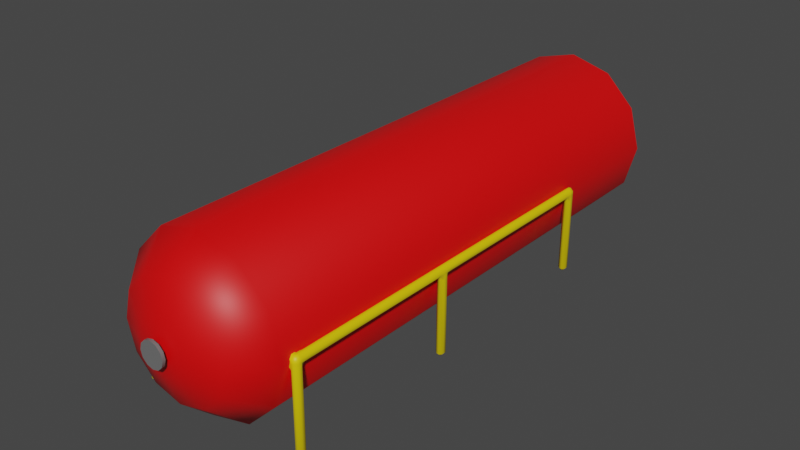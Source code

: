 # Source: HorizontalBarrel.blend  (saved by Blender 3.2.14; exported with 4.5.12 LTS)
import bpy
from mathutils import Matrix  # noqa: F401  (used for matrix-valued properties, if any)

bpy.ops.wm.read_factory_settings(use_empty=True)
scene = bpy.context.scene
scene.name = 'Scene'

# ---- collections
col_collection = bpy.data.collections.new('Collection'); scene.collection.children.link(col_collection)

# ---- materials (node trees are filled in below, after node groups)
mat_connectormaterial = bpy.data.materials.new('ConnectorMaterial')
mat_connectormaterial.use_transparent_shadow = False
mat_barrelmaterial = bpy.data.materials.new('BarrelMaterial')
mat_barrelmaterial.use_transparent_shadow = False
mat_supportmaterial = bpy.data.materials.new('SupportMaterial')
mat_supportmaterial.use_transparent_shadow = False

# ---- node groups
ng_auto_smooth = bpy.data.node_groups.new('Auto Smooth', 'GeometryNodeTree')
_s = ng_auto_smooth.interface.new_socket(name='Geometry', in_out='OUTPUT', socket_type='NodeSocketGeometry')
_s = ng_auto_smooth.interface.new_socket(name='Geometry', in_out='INPUT', socket_type='NodeSocketGeometry')
_s = ng_auto_smooth.interface.new_socket(name='Angle', in_out='INPUT', socket_type='NodeSocketFloat')
_s.subtype = 'ANGLE'
_s.min_value = 0.0
_s.max_value = 3.142
ng_auto_smooth.is_modifier = True
_N = ng_auto_smooth.nodes; _L = ng_auto_smooth.links
n0 = _N.new('NodeGroupOutput'); n0.name = 'Group Output'; n0.location = (480, -100)
n1 = _N.new('NodeGroupInput'); n1.name = 'Group Input'; n1.location = (-420, -300)
n2 = _N.new('NodeGroupInput'); n2.name = 'Group Input.001'; n2.location = (-60, -100)
n3 = _N.new('GeometryNodeSetShadeSmooth'); n3.name = 'Set Shade Smooth'; n3.location = (120, -100)
n3.domain = 'EDGE'
n4 = _N.new('GeometryNodeSetShadeSmooth'); n4.name = 'Set Shade Smooth.001'; n4.location = (300, -100)
n5 = _N.new('GeometryNodeInputMeshEdgeAngle'); n5.name = 'Edge Angle'; n5.location = (-420, -220)
n6 = _N.new('GeometryNodeInputEdgeSmooth'); n6.name = 'Is Edge Smooth'; n6.location = (-60, -160)
n7 = _N.new('GeometryNodeInputShadeSmooth'); n7.name = 'Is Face Smooth'; n7.location = (-240, -340)
n8 = _N.new('FunctionNodeBooleanMath'); n8.name = 'Boolean Math'; n8.location = (-60, -220)
n9 = _N.new('FunctionNodeCompare'); n9.name = 'Compare'; n9.location = (-240, -180)
n9.operation = 'LESS_EQUAL'
_L.new(n5.outputs[0], n9.inputs[0])
_L.new(n4.outputs[0], n0.inputs[0])
_L.new(n1.outputs[1], n9.inputs[1])
_L.new(n9.outputs[0], n8.inputs[0])
_L.new(n7.outputs[0], n8.inputs[1])
_L.new(n2.outputs[0], n3.inputs[0])
_L.new(n6.outputs[0], n3.inputs[1])
_L.new(n3.outputs[0], n4.inputs[0])
_L.new(n8.outputs[0], n3.inputs[2])
n0.is_active_output = True

# ---- material node trees
mat_connectormaterial.use_nodes = True; mat_connectormaterial.node_tree.nodes.clear()
_N = mat_connectormaterial.node_tree.nodes; _L = mat_connectormaterial.node_tree.links
n0 = _N.new('ShaderNodeBsdfPrincipled'); n0.name = 'Principled BSDF'; n0.location = (10, 300)
n0.distribution = 'GGX'
n0.subsurface_method = 'RANDOM_WALK_SKIN'
n0.inputs[0].default_value = (0.1574, 0.1574, 0.1574, 1.0)
n0.inputs[3].default_value = 1.45
n0.inputs[27].default_value = (0.0, 0.0, 0.0, 1.0)
n0.inputs[28].default_value = 1.0
n1 = _N.new('ShaderNodeOutputMaterial'); n1.name = 'Material Output'; n1.location = (300, 300)
_L.new(n0.outputs[0], n1.inputs[0])
n1.is_active_output = True
mat_barrelmaterial.use_nodes = True; mat_barrelmaterial.node_tree.nodes.clear()
_N = mat_barrelmaterial.node_tree.nodes; _L = mat_barrelmaterial.node_tree.links
n0 = _N.new('ShaderNodeBsdfPrincipled'); n0.name = 'Principled BSDF'; n0.location = (10, 300)
n0.distribution = 'GGX'
n0.subsurface_method = 'RANDOM_WALK_SKIN'
n0.inputs[0].default_value = (0.8, 0.0, 0.0006699, 1.0)
n0.inputs[3].default_value = 1.45
n0.inputs[27].default_value = (0.0, 0.0, 0.0, 1.0)
n0.inputs[28].default_value = 1.0
n1 = _N.new('ShaderNodeOutputMaterial'); n1.name = 'Material Output'; n1.location = (300, 300)
_L.new(n0.outputs[0], n1.inputs[0])
n1.is_active_output = True
mat_supportmaterial.use_nodes = True; mat_supportmaterial.node_tree.nodes.clear()
_N = mat_supportmaterial.node_tree.nodes; _L = mat_supportmaterial.node_tree.links
n0 = _N.new('ShaderNodeBsdfPrincipled'); n0.name = 'Principled BSDF'; n0.location = (10, 300)
n0.distribution = 'GGX'
n0.subsurface_method = 'RANDOM_WALK_SKIN'
n0.inputs[0].default_value = (0.8, 0.6158, 0.0, 1.0)
n0.inputs[3].default_value = 1.45
n0.inputs[27].default_value = (0.0, 0.0, 0.0, 1.0)
n0.inputs[28].default_value = 1.0
n1 = _N.new('ShaderNodeOutputMaterial'); n1.name = 'Material Output'; n1.location = (300, 300)
_L.new(n0.outputs[0], n1.inputs[0])
n1.is_active_output = True

# ---- world
world_world = bpy.data.worlds.new('World'); scene.world = world_world
world_world.use_nodes = True; world_world.node_tree.nodes.clear()
_N = world_world.node_tree.nodes; _L = world_world.node_tree.links
n0 = _N.new('ShaderNodeOutputWorld'); n0.name = 'World Output'; n0.location = (300, 300)
n1 = _N.new('ShaderNodeBackground'); n1.name = 'Background'; n1.location = (10, 300)
n1.inputs[0].default_value = (0.05088, 0.05088, 0.05088, 1.0)
_L.new(n1.outputs[0], n0.inputs[0])
n0.is_active_output = True
world_world.color = (0.05088, 0.05088, 0.05088)
world_world.use_sun_shadow = False
world_world.sun_shadow_jitter_overblur = 0.0

# ---- meshes
me_cylinder_001 = bpy.data.meshes.new('Cylinder.001')
me_cylinder_001.from_pydata([(0.0, 1.0, -1.0), (-3.674e-09, 0.07641, 1.236), (0.5, 0.866, -1.0), (0.0382, 0.06617, 1.236), (0.866, 0.5, -1.0), (0.06617, 0.0382, 1.236), (1.0, -4.371e-08, -1.0), (0.07641, 1.796e-09, 1.236), (0.866, -0.5, -1.0), (0.06617, -0.0382, 1.236), (0.5, -0.866, -1.0), (0.0382, -0.06617, 1.236), (-8.742e-08, -1.0, -1.0), (-4.141e-09, -0.07641, 1.236), (-0.5, -0.866, -1.0), (-0.0382, -0.06617, 1.236), (-0.866, -0.5, -1.0), (-0.06617, -0.0382, 1.236), (-1.0, 1.192e-08, -1.0), (-0.07641, -2.731e-11, 1.236), (-0.866, 0.5, -1.0), (-0.06617, 0.0382, 1.236), (-0.5, 0.866, -1.0), (-0.0382, 0.06617, 1.236), (0.5, 0.866, 1.0), (0.0, 1.0, 1.0), (0.866, 0.5, 1.0), (1.0, -4.371e-08, 1.0), (0.866, -0.5, 1.0), (0.5, -0.866, 1.0), (-8.742e-08, -1.0, 1.0), (-0.5, -0.866, 1.0), (-0.866, -0.5, 1.0), (-1.0, 1.192e-08, 1.0), (-0.866, 0.5, 1.0), (-0.5, 0.866, 1.0), (0.3307, 0.5729, 1.161), (5.222e-09, 0.6615, 1.161), (0.5729, 0.3307, 1.161), (0.6615, -6.452e-09, 1.161), (0.5729, -0.3307, 1.161), (0.3307, -0.5729, 1.161), (-7.176e-08, -0.6615, 1.161), (-0.3307, -0.5729, 1.161), (-0.5729, -0.3307, 1.161), (-0.6615, 2.83e-08, 1.161), (-0.5729, 0.3307, 1.161), (-0.3307, 0.5729, 1.161), (0.142, 0.246, 1.219), (-3.852e-09, 0.284, 1.219), (0.246, 0.142, 1.219), (0.284, 8.038e-09, 1.219), (0.246, -0.142, 1.219), (0.142, -0.246, 1.219), (-1.936e-08, -0.284, 1.219), (-0.142, -0.246, 1.219), (-0.246, -0.142, 1.219), (-0.284, 7.754e-09, 1.219), (-0.246, 0.142, 1.219), (-0.142, 0.246, 1.219), (0.0382, 0.06617, 1.253), (-8.432e-08, 0.07641, 1.253), (0.06617, 0.0382, 1.253), (0.07641, 1.796e-09, 1.253), (0.06617, -0.0382, 1.253), (0.0382, -0.06617, 1.253), (-8.479e-08, -0.07641, 1.253), (-0.0382, -0.06617, 1.253), (-0.06617, -0.0382, 1.253), (-0.07641, -2.731e-11, 1.253), (-0.06617, 0.0382, 1.253), (-0.0382, 0.06617, 1.253), (0.0382, 0.06617, 1.268), (-1.17e-07, 0.07641, 1.268), (0.06617, 0.0382, 1.268), (0.07641, 1.796e-09, 1.268), (0.06617, -0.0382, 1.268), (0.0382, -0.06617, 1.268), (-1.174e-07, -0.07641, 1.268), (-0.0382, -0.06617, 1.268), (-0.06617, -0.0382, 1.268), (-0.07641, -2.731e-11, 1.268), (-0.06617, 0.0382, 1.268), (-0.0382, 0.06617, 1.268), (0.07527, 0.1304, 1.253), (-7.076e-08, 0.1505, 1.253), (0.1304, 0.07527, 1.253), (0.1505, 8.826e-09, 1.253), (0.1304, -0.07527, 1.253), (0.07527, -0.1304, 1.253), (-7.168e-08, -0.1505, 1.253), (-0.07527, -0.1304, 1.253), (-0.1304, -0.07527, 1.253), (-0.1505, 5.233e-09, 1.253), (-0.1304, 0.07527, 1.253), (-0.07527, 0.1304, 1.253), (0.07527, 0.1304, 1.268), (-1.351e-07, 0.1505, 1.268), (0.1304, 0.07527, 1.268), (0.1505, 7.424e-09, 1.268), (0.1304, -0.07527, 1.268), (0.07527, -0.1304, 1.268), (-1.36e-07, -0.1505, 1.268), (-0.07527, -0.1304, 1.268), (-0.1304, -0.07527, 1.268), (-0.1505, 3.831e-09, 1.268), (-0.1304, 0.07527, 1.268), (-0.07527, 0.1304, 1.268), (0.0, 1.0, -1.648), (0.5, 0.866, -1.648), (0.866, 0.5, -1.648), (1.0, -4.371e-08, -1.648), (0.866, -0.5, -1.648), (0.5, -0.866, -1.648), (-8.742e-08, -1.0, -1.648), (-0.5, -0.866, -1.648), (-0.866, -0.5, -1.648), (-1.0, 1.192e-08, -1.648), (-0.866, 0.5, -1.648), (-0.5, 0.866, -1.648)], [], [(0, 25, 24, 2), (2, 24, 26, 4), (4, 26, 27, 6), (6, 27, 28, 8), (8, 28, 29, 10), (10, 29, 30, 12), (12, 30, 31, 14), (14, 31, 32, 16), (16, 32, 33, 18), (18, 33, 34, 20), (15, 13, 66, 67), (20, 34, 35, 22), (22, 35, 25, 0), (8, 10, 113, 112), (37, 36, 24, 25), (36, 38, 26, 24), (38, 39, 27, 26), (39, 40, 28, 27), (40, 41, 29, 28), (41, 42, 30, 29), (42, 43, 31, 30), (43, 44, 32, 31), (44, 45, 33, 32), (45, 46, 34, 33), (46, 47, 35, 34), (47, 37, 25, 35), (49, 48, 36, 37), (48, 50, 38, 36), (50, 51, 39, 38), (51, 52, 40, 39), (52, 53, 41, 40), (53, 54, 42, 41), (54, 55, 43, 42), (55, 56, 44, 43), (56, 57, 45, 44), (57, 58, 46, 45), (58, 59, 47, 46), (59, 49, 37, 47), (1, 3, 48, 49), (3, 5, 50, 48), (5, 7, 51, 50), (7, 9, 52, 51), (9, 11, 53, 52), (11, 13, 54, 53), (13, 15, 55, 54), (15, 17, 56, 55), (17, 19, 57, 56), (19, 21, 58, 57), (21, 23, 59, 58), (23, 1, 49, 59), (64, 63, 87, 88), (9, 7, 63, 64), (23, 21, 70, 71), (3, 1, 61, 60), (17, 15, 67, 68), (11, 9, 64, 65), (1, 23, 71, 61), (5, 3, 60, 62), (19, 17, 68, 69), (13, 11, 65, 66), (7, 5, 62, 63), (21, 19, 69, 70), (72, 73, 83, 82, 81, 80, 79, 78, 77, 76, 75, 74), (72, 74, 98, 96), (71, 70, 94, 95), (80, 81, 105, 104), (63, 62, 86, 87), (73, 72, 96, 97), (70, 69, 93, 94), (79, 80, 104, 103), (62, 60, 84, 86), (69, 68, 92, 93), (78, 79, 103, 102), (60, 61, 85, 84), (94, 93, 105, 106), (91, 90, 102, 103), (88, 87, 99, 100), (95, 94, 106, 107), (84, 85, 97, 96), (92, 91, 103, 104), (89, 88, 100, 101), (85, 95, 107, 97), (86, 84, 96, 98), (93, 92, 104, 105), (90, 89, 101, 102), (87, 86, 98, 99), (81, 82, 106, 105), (61, 71, 95, 85), (74, 75, 99, 98), (65, 64, 88, 89), (82, 83, 107, 106), (75, 76, 100, 99), (66, 65, 89, 90), (83, 73, 97, 107), (76, 77, 101, 100), (67, 66, 90, 91), (77, 78, 102, 101), (68, 67, 91, 92), (108, 109, 110, 111, 112, 113, 114, 115, 116, 117, 118, 119), (6, 8, 112, 111), (22, 0, 108, 119), (0, 2, 109, 108), (4, 6, 111, 110), (20, 22, 119, 118), (2, 4, 110, 109), (18, 20, 118, 117), (16, 18, 117, 116), (14, 16, 116, 115), (12, 14, 115, 114), (10, 12, 114, 113)])
me_cylinder_001.polygons.foreach_set('use_smooth', [True] * 110)
me_cylinder_001.polygons.foreach_set('material_index', [1, 1, 1, 1, 1, 1, 1, 1, 1, 1, 0, 1, 1, 1, 1, 1, 1, 1, 1, 1, 1, 1, 1, 1, 1, 1, 1, 1, 1, 1, 1, 1, 1, 1, 1, 1, 1, 1, 1, 1, 1, 1, 1, 1, 1, 1, 1, 1, 1, 1, 0, 0, 0, 0, 0, 0, 0, 0, 0, 0, 0, 0, 0, 0, 0, 0, 0, 0, 0, 0, 0, 0, 0, 0, 0, 0, 0, 0, 0, 0, 0, 0, 0, 0, 0, 0, 0, 0, 0, 0, 0, 0, 0, 0, 0, 0, 0, 0, 1, 1, 1, 1, 1, 1, 1, 1, 1, 1, 1, 1])
_uv = me_cylinder_001.uv_layers.new(name='UVMap')
_uv.uv.foreach_set('vector', [1.0, 0.5, 1.0, 1.0, 0.9167, 1.0, 0.9167, 0.5, 0.9167, 0.5, 0.9167, 1.0, 0.8333, 1.0, 0.8333, 0.5, 0.8333, 0.5, 0.8333, 1.0, 0.75, 1.0, 0.75, 0.5, 0.75, 0.5, 0.75, 1.0, 0.6667, 1.0, 0.6667, 0.5, 0.6667, 0.5, 0.6667, 1.0, 0.5833, 1.0, 0.5833, 0.5, 0.5833, 0.5, 0.5833, 1.0, 0.5, 1.0, 0.5, 0.5, 0.5, 0.5, 0.5, 1.0, 0.4167, 1.0, 0.4167, 0.5, 0.4167, 0.5, 0.4167, 1.0, 0.3333, 1.0, 0.3333, 0.5, 0.3333, 0.5, 0.3333, 1.0, 0.25, 1.0, 0.25, 0.5, 0.25, 0.5, 0.25, 1.0, 0.1667, 1.0, 0.1667, 0.5, 0.2068, 0.1752, 0.25, 0.1636, 0.25, 0.1636, 0.2068, 0.1752, 0.1667, 0.5, 0.1667, 1.0, 0.08333, 1.0, 0.08333, 0.5, 0.08333, 0.5, 0.08333, 1.0, 7.451e-08, 1.0, 7.451e-08, 0.5, 0.6667, 0.5, 0.5833, 0.5, 0.5833, 0.5, 0.6667, 0.5, 0.25, 0.4088, 0.3294, 0.3875, 0.37, 0.4578, 0.25, 0.49, 0.3294, 0.3875, 0.3875, 0.3294, 0.4578, 0.37, 0.37, 0.4578, 0.3875, 0.3294, 0.4088, 0.25, 0.49, 0.25, 0.4578, 0.37, 0.4088, 0.25, 0.3875, 0.1706, 0.4578, 0.13, 0.49, 0.25, 0.3875, 0.1706, 0.3294, 0.1125, 0.37, 0.04215, 0.4578, 0.13, 0.3294, 0.1125, 0.25, 0.09124, 0.25, 0.01, 0.37, 0.04215, 0.25, 0.09124, 0.1706, 0.1125, 0.13, 0.04215, 0.25, 0.01, 0.1706, 0.1125, 0.1125, 0.1706, 0.04215, 0.13, 0.13, 0.04215, 0.1125, 0.1706, 0.09124, 0.25, 0.01, 0.25, 0.04215, 0.13, 0.09124, 0.25, 0.1125, 0.3294, 0.04215, 0.37, 0.01, 0.25, 0.1125, 0.3294, 0.1706, 0.3875, 0.13, 0.4578, 0.04215, 0.37, 0.1706, 0.3875, 0.25, 0.4088, 0.25, 0.49, 0.13, 0.4578, 0.25, 0.348, 0.299, 0.3349, 0.3294, 0.3875, 0.25, 0.4088, 0.299, 0.3349, 0.3349, 0.299, 0.3875, 0.3294, 0.3294, 0.3875, 0.3349, 0.299, 0.348, 0.25, 0.4088, 0.25, 0.3875, 0.3294, 0.348, 0.25, 0.3349, 0.201, 0.3875, 0.1706, 0.4088, 0.25, 0.3349, 0.201, 0.299, 0.1651, 0.3294, 0.1125, 0.3875, 0.1706, 0.299, 0.1651, 0.25, 0.152, 0.25, 0.09124, 0.3294, 0.1125, 0.25, 0.152, 0.201, 0.1651, 0.1706, 0.1125, 0.25, 0.09124, 0.201, 0.1651, 0.1651, 0.201, 0.1125, 0.1706, 0.1706, 0.1125, 0.1651, 0.201, 0.152, 0.25, 0.09124, 0.25, 0.1125, 0.1706, 0.152, 0.25, 0.1651, 0.299, 0.1125, 0.3294, 0.09124, 0.25, 0.1651, 0.299, 0.201, 0.3349, 0.1706, 0.3875, 0.1125, 0.3294, 0.201, 0.3349, 0.25, 0.348, 0.25, 0.4088, 0.1706, 0.3875, 0.25, 0.3364, 0.2932, 0.3248, 0.299, 0.3349, 0.25, 0.348, 0.2932, 0.3248, 0.3248, 0.2932, 0.3349, 0.299, 0.299, 0.3349, 0.3248, 0.2932, 0.3364, 0.25, 0.348, 0.25, 0.3349, 0.299, 0.3364, 0.25, 0.3248, 0.2068, 0.3349, 0.201, 0.348, 0.25, 0.3248, 0.2068, 0.2932, 0.1752, 0.299, 0.1651, 0.3349, 0.201, 0.2932, 0.1752, 0.25, 0.1636, 0.25, 0.152, 0.299, 0.1651, 0.25, 0.1636, 0.2068, 0.1752, 0.201, 0.1651, 0.25, 0.152, 0.2068, 0.1752, 0.1752, 0.2068, 0.1651, 0.201, 0.201, 0.1651, 0.1752, 0.2068, 0.1636, 0.25, 0.152, 0.25, 0.1651, 0.201, 0.1636, 0.25, 0.1752, 0.2932, 0.1651, 0.299, 0.152, 0.25, 0.1752, 0.2932, 0.2068, 0.3248, 0.201, 0.3349, 0.1651, 0.299, 0.2068, 0.3248, 0.25, 0.3364, 0.25, 0.348, 0.201, 0.3349, 0.3248, 0.2068, 0.3364, 0.25, 0.3364, 0.25, 0.3248, 0.2068, 0.3248, 0.2068, 0.3364, 0.25, 0.3364, 0.25, 0.3248, 0.2068, 0.2068, 0.3248, 0.1752, 0.2932, 0.1752, 0.2932, 0.2068, 0.3248, 0.2932, 0.3248, 0.25, 0.3364, 0.25, 0.3364, 0.2932, 0.3248, 0.1752, 0.2068, 0.2068, 0.1752, 0.2068, 0.1752, 0.1752, 0.2068, 0.2932, 0.1752, 0.3248, 0.2068, 0.3248, 0.2068, 0.2932, 0.1752, 0.25, 0.3364, 0.2068, 0.3248, 0.2068, 0.3248, 0.25, 0.3364, 0.3248, 0.2932, 0.2932, 0.3248, 0.2932, 0.3248, 0.3248, 0.2932, 0.1636, 0.25, 0.1752, 0.2068, 0.1752, 0.2068, 0.1636, 0.25, 0.25, 0.1636, 0.2932, 0.1752, 0.2932, 0.1752, 0.25, 0.1636, 0.3364, 0.25, 0.3248, 0.2932, 0.3248, 0.2932, 0.3364, 0.25, 0.1752, 0.2932, 0.1636, 0.25, 0.1636, 0.25, 0.1752, 0.2932, 0.2932, 0.3248, 0.25, 0.3364, 0.2068, 0.3248, 0.1752, 0.2932, 0.1636, 0.25, 0.1752, 0.2068, 0.2068, 0.1752, 0.25, 0.1636, 0.2932, 0.1752, 0.3248, 0.2068, 0.3364, 0.25, 0.3248, 0.2932, 0.2932, 0.3248, 0.3248, 0.2932, 0.3248, 0.2932, 0.2932, 0.3248, 0.2068, 0.3248, 0.1752, 0.2932, 0.1752, 0.2932, 0.2068, 0.3248, 0.1752, 0.2068, 0.1636, 0.25, 0.1636, 0.25, 0.1752, 0.2068, 0.3364, 0.25, 0.3248, 0.2932, 0.3248, 0.2932, 0.3364, 0.25, 0.25, 0.3364, 0.2932, 0.3248, 0.2932, 0.3248, 0.25, 0.3364, 0.1752, 0.2932, 0.1636, 0.25, 0.1636, 0.25, 0.1752, 0.2932, 0.2068, 0.1752, 0.1752, 0.2068, 0.1752, 0.2068, 0.2068, 0.1752, 0.3248, 0.2932, 0.2932, 0.3248, 0.2932, 0.3248, 0.3248, 0.2932, 0.1636, 0.25, 0.1752, 0.2068, 0.1752, 0.2068, 0.1636, 0.25, 0.25, 0.1636, 0.2068, 0.1752, 0.2068, 0.1752, 0.25, 0.1636, 0.2932, 0.3248, 0.25, 0.3364, 0.25, 0.3364, 0.2932, 0.3248, 0.1752, 0.2932, 0.1636, 0.25, 0.1636, 0.25, 0.1752, 0.2932, 0.2068, 0.1752, 0.25, 0.1636, 0.25, 0.1636, 0.2068, 0.1752, 0.3248, 0.2068, 0.3364, 0.25, 0.3364, 0.25, 0.3248, 0.2068, 0.2068, 0.3248, 0.1752, 0.2932, 0.1752, 0.2932, 0.2068, 0.3248, 0.2932, 0.3248, 0.25, 0.3364, 0.25, 0.3364, 0.2932, 0.3248, 0.1752, 0.2068, 0.2068, 0.1752, 0.2068, 0.1752, 0.1752, 0.2068, 0.2932, 0.1752, 0.3248, 0.2068, 0.3248, 0.2068, 0.2932, 0.1752, 0.25, 0.3364, 0.2068, 0.3248, 0.2068, 0.3248, 0.25, 0.3364, 0.3248, 0.2932, 0.2932, 0.3248, 0.2932, 0.3248, 0.3248, 0.2932, 0.1636, 0.25, 0.1752, 0.2068, 0.1752, 0.2068, 0.1636, 0.25, 0.25, 0.1636, 0.2932, 0.1752, 0.2932, 0.1752, 0.25, 0.1636, 0.3364, 0.25, 0.3248, 0.2932, 0.3248, 0.2932, 0.3364, 0.25, 0.1636, 0.25, 0.1752, 0.2932, 0.1752, 0.2932, 0.1636, 0.25, 0.25, 0.3364, 0.2068, 0.3248, 0.2068, 0.3248, 0.25, 0.3364, 0.3248, 0.2932, 0.3364, 0.25, 0.3364, 0.25, 0.3248, 0.2932, 0.2932, 0.1752, 0.3248, 0.2068, 0.3248, 0.2068, 0.2932, 0.1752, 0.1752, 0.2932, 0.2068, 0.3248, 0.2068, 0.3248, 0.1752, 0.2932, 0.3364, 0.25, 0.3248, 0.2068, 0.3248, 0.2068, 0.3364, 0.25, 0.25, 0.1636, 0.2932, 0.1752, 0.2932, 0.1752, 0.25, 0.1636, 0.2068, 0.3248, 0.25, 0.3364, 0.25, 0.3364, 0.2068, 0.3248, 0.3248, 0.2068, 0.2932, 0.1752, 0.2932, 0.1752, 0.3248, 0.2068, 0.2068, 0.1752, 0.25, 0.1636, 0.25, 0.1636, 0.2068, 0.1752, 0.2932, 0.1752, 0.25, 0.1636, 0.25, 0.1636, 0.2932, 0.1752, 0.1752, 0.2068, 0.2068, 0.1752, 0.2068, 0.1752, 0.1752, 0.2068, 0.75, 0.49, 0.87, 0.4578, 0.9578, 0.37, 0.99, 0.25, 0.9578, 0.13, 0.87, 0.04215, 0.75, 0.01, 0.63, 0.04215, 0.5422, 0.13, 0.51, 0.25, 0.5422, 0.37, 0.63, 0.4578, 0.75, 0.5, 0.6667, 0.5, 0.6667, 0.5, 0.75, 0.5, 0.08333, 0.5, 7.451e-08, 0.5, 7.451e-08, 0.5, 0.08333, 0.5, 1.0, 0.5, 0.9167, 0.5, 0.9167, 0.5, 1.0, 0.5, 0.8333, 0.5, 0.75, 0.5, 0.75, 0.5, 0.8333, 0.5, 0.1667, 0.5, 0.08333, 0.5, 0.08333, 0.5, 0.1667, 0.5, 0.9167, 0.5, 0.8333, 0.5, 0.8333, 0.5, 0.9167, 0.5, 0.25, 0.5, 0.1667, 0.5, 0.1667, 0.5, 0.25, 0.5, 0.3333, 0.5, 0.25, 0.5, 0.25, 0.5, 0.3333, 0.5, 0.4167, 0.5, 0.3333, 0.5, 0.3333, 0.5, 0.4167, 0.5, 0.5, 0.5, 0.4167, 0.5, 0.4167, 0.5, 0.5, 0.5, 0.5833, 0.5, 0.5, 0.5, 0.5, 0.5, 0.5833, 0.5])
me_cylinder_001.materials.append(mat_connectormaterial)
me_cylinder_001.materials.append(mat_barrelmaterial)
me_cylinder_001.update()
me_cube_002 = bpy.data.meshes.new('Cube.002')
me_cube_002.from_pydata([(-1.615, -0.3847, -1.0), (-0.3847, -0.3847, -1.0), (-0.3847, -1.0, -0.3847), (-1.615, -1.0, -0.3847), (-1.615, -1.0, 0.3847), (-0.3847, -1.0, 0.3847), (-0.3847, -0.3847, 1.0), (-1.615, -0.3847, 1.0), (-1.615, 0.3847, -1.0), (-1.615, 1.0, -0.3847), (-0.3847, 1.0, -0.3847), (-0.3847, 0.3847, -1.0), (-1.615, 0.3847, 1.0), (-0.3847, 0.3847, 1.0), (-0.3847, 1.0, 0.3847), (-1.615, 1.0, 0.3847), (1.615, -0.3847, -1.0), (1.615, -1.0, -0.3847), (0.3847, -1.0, -0.3847), (0.3847, -0.3847, -1.0), (1.615, -0.3847, 1.0), (0.3847, -0.3847, 1.0), (0.3847, -1.0, 0.3847), (1.615, -1.0, 0.3847), (0.3847, 0.3847, -1.0), (0.3847, 1.0, -0.3847), (1.615, 1.0, -0.3847), (1.615, 0.3847, -1.0), (0.3847, 0.3847, 1.0), (1.615, 0.3847, 1.0), (1.615, 1.0, 0.3847), (0.3847, 1.0, 0.3847), (-17.65, 0.3847, -1.615), (-18.27, 1.0, -1.615), (-18.27, 1.615, -1.0), (-17.65, 1.615, -0.3847), (-17.04, 1.0, -0.3847), (-17.04, 0.3847, -1.0), (-17.65, -0.3847, -1.615), (-17.04, -0.3847, -1.0), (-17.04, -1.0, -0.3847), (-18.27, -1.0, -0.3847), (-18.27, -1.0, -1.615), (-18.27, -1.0, 0.3847), (-17.04, -1.0, 0.3847), (-17.04, -0.3847, 1.0), (-18.27, -0.3847, 1.0), (-18.27, 0.3847, 1.0), (-17.04, 0.3847, 1.0), (-17.04, 1.0, 0.3847), (-17.65, 1.615, 0.3847), (-18.27, 1.615, 1.0), (17.65, 1.615, 0.3847), (17.04, 1.0, 0.3847), (17.04, 0.3847, 1.0), (18.27, 0.3847, 1.0), (18.27, 1.615, 1.0), (17.65, 1.615, -0.3847), (18.27, 1.615, -1.0), (18.27, 1.0, -1.615), (17.65, 0.3847, -1.615), (17.04, 0.3847, -1.0), (17.04, 1.0, -0.3847), (17.65, -0.3847, -1.615), (18.27, -1.0, -1.615), (18.27, -1.0, -0.3847), (17.04, -1.0, -0.3847), (17.04, -0.3847, -1.0), (18.27, -0.3847, 1.0), (17.04, -0.3847, 1.0), (17.04, -1.0, 0.3847), (18.27, -1.0, 0.3847), (-19.35, 0.3847, -1.615), (-19.35, 0.3847, -0.3847), (-19.35, 1.615, -0.3847), (-18.74, 1.615, -1.0), (-18.74, 1.0, -1.615), (-19.35, -0.3847, -1.615), (-18.74, -1.0, -1.615), (-18.74, -1.0, -0.3847), (-19.35, -0.3847, -0.3847), (-18.74, -1.0, 0.3847), (-18.74, -0.3847, 1.0), (-19.35, -0.3847, 0.3847), (-18.74, 0.3847, 1.0), (-18.74, 1.615, 1.0), (-19.35, 1.615, 0.3847), (-19.35, 0.3847, 0.3847), (19.35, 1.615, 0.3847), (18.74, 1.615, 1.0), (18.74, 0.3847, 1.0), (19.35, 0.3847, 0.3847), (19.35, 1.615, -0.3847), (19.35, 0.3847, -0.3847), (19.35, 0.3847, -1.615), (18.74, 1.0, -1.615), (18.74, 1.615, -1.0), (19.35, -0.3847, -1.615), (19.35, -0.3847, -0.3847), (18.74, -1.0, -0.3847), (18.74, -1.0, -1.615), (18.74, -0.3847, 1.0), (18.74, -1.0, 0.3847), (19.35, -0.3847, 0.3847), (-17.65, 0.3847, -19.56), (-18.27, 0.3847, -20.18), (-18.27, 1.0, -19.56), (-17.65, -0.3847, -19.56), (-18.27, -1.0, -19.56), (-18.27, -0.3847, -20.18), (17.65, -0.3847, -19.56), (18.27, -0.3847, -20.18), (18.27, -1.0, -19.56), (17.65, 0.3847, -19.56), (18.27, 1.0, -19.56), (18.27, 0.3847, -20.18), (-19.35, 0.3847, -19.56), (-18.74, 1.0, -19.56), (-18.74, 0.3847, -20.18), (-19.35, -0.3847, -19.56), (-18.74, -0.3847, -20.18), (-18.74, -1.0, -19.56), (19.35, -0.3847, -19.56), (18.74, -1.0, -19.56), (18.74, -0.3847, -20.18), (19.35, 0.3847, -19.56), (18.74, 0.3847, -20.18), (18.74, 1.0, -19.56), (-17.65, 36.92, 0.3847), (-18.27, 36.92, 1.0), (-18.27, 35.69, 1.0), (-17.65, 35.69, 0.3847), (-17.65, 36.92, -0.3847), (-17.65, 35.69, -0.3847), (-18.27, 35.69, -1.0), (-18.27, 36.3, -1.615), (-17.65, 36.92, -1.615), (17.65, 36.92, 0.3847), (17.65, 35.69, 0.3847), (18.27, 35.69, 1.0), (18.27, 36.92, 1.0), (17.65, 36.92, -0.3847), (17.65, 36.92, -1.615), (18.27, 36.3, -1.615), (18.27, 35.69, -1.0), (17.65, 35.69, -0.3847), (-19.35, 36.92, 0.3847), (-19.35, 35.69, 0.3847), (-18.74, 35.69, 1.0), (-18.74, 36.92, 1.0), (-19.35, 36.92, -0.3847), (-19.35, 36.92, -1.615), (-18.74, 36.3, -1.615), (-18.74, 35.69, -1.0), (-19.35, 35.69, -0.3847), (19.35, 36.92, 0.3847), (18.74, 36.92, 1.0), (18.74, 35.69, 1.0), (19.35, 35.69, 0.3847), (19.35, 36.92, -0.3847), (19.35, 35.69, -0.3847), (18.74, 35.69, -1.0), (18.74, 36.3, -1.615), (19.35, 36.92, -1.615), (-17.65, 38.92, 0.3847), (-18.27, 38.92, 1.0), (-18.27, 37.69, 1.0), (-17.65, 37.69, 0.3847), (-17.65, 38.92, -0.3847), (-17.65, 37.69, -0.3847), (-17.65, 37.69, -1.615), (-18.27, 38.3, -1.615), (-18.27, 38.92, -1.0), (17.65, 38.92, 0.3847), (17.65, 37.69, 0.3847), (18.27, 37.69, 1.0), (18.27, 38.92, 1.0), (17.65, 38.92, -0.3847), (18.27, 38.92, -1.0), (18.27, 38.3, -1.615), (17.65, 37.69, -1.615), (17.65, 37.69, -0.3847), (-19.35, 38.92, 0.3847), (-19.35, 37.69, 0.3847), (-18.74, 37.69, 1.0), (-18.74, 38.92, 1.0), (-19.35, 38.92, -0.3847), (-18.74, 38.92, -1.0), (-18.74, 38.3, -1.615), (-19.35, 37.69, -1.615), (-19.35, 37.69, -0.3847), (19.35, 38.92, 0.3847), (18.74, 38.92, 1.0), (18.74, 37.69, 1.0), (19.35, 37.69, 0.3847), (19.35, 38.92, -0.3847), (19.35, 37.69, -0.3847), (19.35, 37.69, -1.615), (18.74, 38.3, -1.615), (18.74, 38.92, -1.0), (-17.65, 79.16, 0.3847), (-18.27, 79.16, 1.0), (-18.27, 77.93, 1.0), (-17.65, 77.93, 0.3847), (-17.65, 79.16, -0.3847), (-17.65, 77.93, -0.3847), (-18.27, 77.93, -1.0), (-18.27, 78.55, -1.615), (-17.65, 79.16, -1.615), (17.65, 79.16, 0.3847), (17.65, 77.93, 0.3847), (18.27, 77.93, 1.0), (18.27, 79.16, 1.0), (17.65, 79.16, -0.3847), (17.65, 79.16, -1.615), (18.27, 78.55, -1.615), (18.27, 77.93, -1.0), (17.65, 77.93, -0.3847), (-19.35, 79.16, 0.3847), (-19.35, 77.93, 0.3847), (-18.74, 77.93, 1.0), (-18.74, 79.16, 1.0), (-19.35, 79.16, -0.3847), (-19.35, 79.16, -1.615), (-18.74, 78.55, -1.615), (-18.74, 77.93, -1.0), (-19.35, 77.93, -0.3847), (19.35, 79.16, 0.3847), (18.74, 79.16, 1.0), (18.74, 77.93, 1.0), (19.35, 77.93, 0.3847), (19.35, 79.16, -0.3847), (19.35, 77.93, -0.3847), (18.74, 77.93, -1.0), (18.74, 78.55, -1.615), (19.35, 79.16, -1.615), (-17.65, 79.93, 0.3847), (-18.27, 80.55, 0.3847), (-18.27, 79.93, 1.0), (-17.65, 79.93, -0.3847), (-17.65, 79.93, -1.615), (-18.27, 80.55, -1.615), (-18.27, 80.55, -0.3847), (17.65, 79.93, 0.3847), (18.27, 79.93, 1.0), (18.27, 80.55, 0.3847), (17.65, 79.93, -0.3847), (18.27, 80.55, -0.3847), (18.27, 80.55, -1.615), (17.65, 79.93, -1.615), (-19.35, 79.93, 0.3847), (-18.74, 79.93, 1.0), (-18.74, 80.55, 0.3847), (-19.35, 79.93, -0.3847), (-18.74, 80.55, -0.3847), (-18.74, 80.55, -1.615), (-19.35, 79.93, -1.615), (19.35, 79.93, 0.3847), (18.74, 80.55, 0.3847), (18.74, 79.93, 1.0), (19.35, 79.93, -0.3847), (19.35, 79.93, -1.615), (18.74, 80.55, -1.615), (18.74, 80.55, -0.3847), (18.74, 36.3, -17.47), (18.74, 36.92, -18.09), (19.35, 36.92, -17.47), (18.27, 36.3, -17.47), (17.65, 36.92, -17.47), (18.27, 36.92, -18.09), (-18.74, 36.3, -17.47), (-19.35, 36.92, -17.47), (-18.74, 36.92, -18.09), (-18.27, 36.3, -17.47), (-18.27, 36.92, -18.09), (-17.65, 36.92, -17.47), (18.74, 38.3, -17.47), (19.35, 37.69, -17.47), (18.74, 37.69, -18.09), (18.27, 38.3, -17.47), (18.27, 37.69, -18.09), (17.65, 37.69, -17.47), (-18.74, 38.3, -17.47), (-18.74, 37.69, -18.09), (-19.35, 37.69, -17.47), (-18.27, 38.3, -17.47), (-17.65, 37.69, -17.47), (-18.27, 37.69, -18.09), (18.74, 78.55, -17.47), (18.74, 79.16, -18.09), (19.35, 79.16, -17.47), (18.27, 78.55, -17.47), (17.65, 79.16, -17.47), (18.27, 79.16, -18.09), (-18.74, 78.55, -17.47), (-19.35, 79.16, -17.47), (-18.74, 79.16, -18.09), (-18.27, 78.55, -17.47), (-18.27, 79.16, -18.09), (-17.65, 79.16, -17.47), (18.74, 80.55, -17.47), (19.35, 79.93, -17.47), (18.74, 79.93, -18.09), (18.27, 80.55, -17.47), (18.27, 79.93, -18.09), (17.65, 79.93, -17.47), (-18.74, 80.55, -17.47), (-18.74, 79.93, -18.09), (-19.35, 79.93, -17.47), (-18.27, 80.55, -17.47), (-17.65, 79.93, -17.47), (-18.27, 79.93, -18.09)], [], [(29, 20, 69, 54), (16, 27, 61, 67), (7, 12, 48, 45), (8, 0, 39, 37), (3, 4, 44, 40), (15, 9, 36, 49), (55, 68, 101, 90), (56, 89, 157, 139), (23, 17, 66, 70), (10, 14, 31, 25), (18, 22, 5, 2), (26, 30, 53, 62), (32, 38, 107, 104), (28, 13, 6, 21), (74, 86, 147, 154), (94, 97, 122, 125), (85, 51, 130, 148), (71, 65, 99, 102), (100, 64, 112, 123), (50, 35, 133, 131), (59, 95, 127, 114), (42, 78, 121, 108), (111, 115, 126, 124), (128, 132, 169, 167), (34, 75, 153, 134), (77, 72, 116, 119), (46, 47, 84, 82), (96, 58, 144, 161), (80, 83, 87, 73), (105, 109, 120, 118), (149, 129, 166, 184), (151, 189, 284, 271), (93, 91, 103, 98), (57, 52, 138, 145), (63, 60, 113, 110), (41, 43, 81, 79), (76, 33, 106, 117), (88, 92, 160, 158), (179, 198, 276, 279), (188, 171, 285, 282), (214, 249, 305, 292), (222, 218, 250, 253), (197, 163, 266, 277), (140, 156, 193, 175), (135, 152, 270, 273), (162, 143, 267, 264), (212, 228, 259, 244), (261, 235, 290, 301), (191, 195, 232, 230), (185, 165, 202, 220), (177, 173, 210, 217), (186, 182, 219, 226), (200, 204, 239, 236), (176, 192, 229, 211), (248, 262, 300, 303), (255, 241, 309, 306), (207, 224, 294, 297), (234, 215, 291, 288), (223, 256, 308, 295), (221, 201, 238, 251), (170, 136, 275, 286), (164, 168, 205, 203), (289, 293, 304, 302), (274, 272, 283, 287), (298, 296, 307, 311), (172, 187, 225, 206), (265, 269, 280, 278), (240, 208, 299, 310), (227, 231, 260, 257), (155, 159, 196, 194), (247, 245, 258, 263), (213, 209, 243, 246), (141, 137, 174, 181), (237, 242, 254, 252), (142, 180, 281, 268), (150, 146, 183, 190), (199, 178, 216, 233), (0, 1, 2, 3), (4, 5, 6, 7), (8, 9, 10, 11), (12, 13, 14, 15), (16, 17, 18, 19), (20, 21, 22, 23), (24, 25, 26, 27), (28, 29, 30, 31), (32, 33, 34, 35, 36, 37), (38, 39, 40, 41, 42), (43, 44, 45, 46), (47, 48, 49, 50, 51), (52, 53, 54, 55, 56), (57, 58, 59, 60, 61, 62), (63, 64, 65, 66, 67), (68, 69, 70, 71), (72, 73, 74, 75, 76), (77, 78, 79, 80), (81, 82, 83), (84, 85, 86, 87), (88, 89, 90, 91), (92, 93, 94, 95, 96), (97, 98, 99, 100), (101, 102, 103), (104, 105, 106), (107, 108, 109), (110, 111, 112), (113, 114, 115), (116, 117, 118), (119, 120, 121), (122, 123, 124), (125, 126, 127), (128, 129, 130, 131), (132, 133, 134, 135, 136), (137, 138, 139, 140), (141, 142, 143, 144, 145), (146, 147, 148, 149), (150, 151, 152, 153, 154), (155, 156, 157, 158), (159, 160, 161, 162, 163), (164, 165, 166, 167), (168, 169, 170, 171, 172), (173, 174, 175, 176), (177, 178, 179, 180, 181), (182, 183, 184, 185), (186, 187, 188, 189, 190), (191, 192, 193, 194), (195, 196, 197, 198, 199), (200, 201, 202, 203), (204, 205, 206, 207, 208), (209, 210, 211, 212), (213, 214, 215, 216, 217), (218, 219, 220, 221), (222, 223, 224, 225, 226), (227, 228, 229, 230), (231, 232, 233, 234, 235), (236, 237, 238), (239, 240, 241, 242), (243, 244, 245), (246, 247, 248, 249), (250, 251, 252), (253, 254, 255, 256), (257, 258, 259), (260, 261, 262, 263), (264, 265, 266), (267, 268, 269), (270, 271, 272), (273, 274, 275), (276, 277, 278), (279, 280, 281), (282, 283, 284), (285, 286, 287), (288, 289, 290), (291, 292, 293), (294, 295, 296), (297, 298, 299), (300, 301, 302), (303, 304, 305), (306, 307, 308), (309, 310, 311), (11, 1, 0, 8), (2, 5, 4, 3), (6, 13, 12, 7), (14, 10, 9, 15), (24, 11, 10, 25), (13, 28, 31, 14), (30, 26, 25, 31), (19, 24, 27, 16), (28, 21, 20, 29), (22, 18, 17, 23), (1, 19, 18, 2), (21, 6, 5, 22), (37, 39, 38, 32), (40, 44, 43, 41), (45, 48, 47, 46), (49, 36, 35, 50), (52, 57, 62, 53), (67, 61, 60, 63), (54, 69, 68, 55), (70, 66, 65, 71), (3, 40, 39, 0), (36, 9, 8, 37), (16, 67, 66, 17), (69, 20, 23, 70), (26, 62, 61, 27), (48, 12, 15, 49), (7, 45, 44, 4), (53, 30, 29, 54), (72, 77, 80, 73), (79, 81, 83, 80), (82, 84, 87, 83), (86, 74, 73, 87), (91, 93, 92, 88), (97, 94, 93, 98), (90, 101, 103, 91), (102, 99, 98, 103), (71, 102, 101, 68), (89, 56, 55, 90), (95, 59, 58, 96), (51, 85, 84, 47), (81, 43, 46, 82), (41, 79, 78, 42), (75, 34, 33, 76), (64, 100, 99, 65), (104, 107, 109, 105), (110, 113, 115, 111), (118, 120, 119, 116), (124, 126, 125, 122), (126, 115, 114, 127), (108, 121, 120, 109), (117, 106, 105, 118), (111, 124, 123, 112), (32, 104, 106, 33), (116, 72, 76, 117), (94, 125, 127, 95), (113, 60, 59, 114), (42, 108, 107, 38), (63, 110, 112, 64), (122, 97, 100, 123), (77, 119, 121, 78), (131, 133, 132, 128), (137, 141, 145, 138), (146, 150, 154, 147), (158, 160, 159, 155), (156, 140, 139, 157), (161, 144, 143, 162), (129, 149, 148, 130), (152, 135, 134, 153), (57, 145, 144, 58), (160, 92, 96, 161), (56, 139, 138, 52), (157, 89, 88, 158), (50, 131, 130, 51), (147, 86, 85, 148), (34, 134, 133, 35), (74, 154, 153, 75), (167, 169, 168, 164), (173, 177, 181, 174), (182, 186, 190, 183), (194, 196, 195, 191), (192, 176, 175, 193), (198, 179, 178, 199), (165, 185, 184, 166), (187, 172, 171, 188), (149, 184, 183, 146), (189, 151, 150, 190), (136, 170, 169, 132), (166, 129, 128, 167), (141, 181, 180, 142), (196, 159, 163, 197), (193, 156, 155, 194), (140, 175, 174, 137), (203, 205, 204, 200), (209, 213, 217, 210), (218, 222, 226, 219), (230, 232, 231, 227), (228, 212, 211, 229), (233, 216, 215, 234), (201, 221, 220, 202), (224, 207, 206, 225), (164, 203, 202, 165), (219, 182, 185, 220), (191, 230, 229, 192), (210, 173, 176, 211), (225, 187, 186, 226), (172, 206, 205, 168), (177, 217, 216, 178), (232, 195, 199, 233), (236, 239, 242, 237), (245, 247, 246, 243), (252, 254, 253, 250), (257, 260, 263, 258), (258, 245, 244, 259), (262, 248, 247, 263), (237, 252, 251, 238), (254, 242, 241, 255), (235, 261, 260, 231), (259, 228, 227, 257), (212, 244, 243, 209), (249, 214, 213, 246), (200, 236, 238, 201), (250, 218, 221, 251), (256, 223, 222, 253), (208, 240, 239, 204), (264, 267, 269, 265), (272, 274, 273, 270), (278, 280, 279, 276), (282, 285, 287, 283), (283, 272, 271, 284), (274, 287, 286, 275), (268, 281, 280, 269), (277, 266, 265, 278), (288, 291, 293, 289), (296, 298, 297, 294), (302, 304, 303, 300), (306, 309, 311, 307), (289, 302, 301, 290), (304, 293, 292, 305), (307, 296, 295, 308), (298, 311, 310, 299), (162, 264, 266, 163), (276, 198, 197, 277), (151, 271, 270, 152), (275, 136, 135, 273), (248, 303, 305, 249), (291, 215, 214, 292), (290, 235, 234, 288), (170, 286, 285, 171), (284, 189, 188, 282), (261, 301, 300, 262), (223, 295, 294, 224), (299, 208, 207, 297), (255, 306, 308, 256), (240, 310, 309, 241), (142, 268, 267, 143), (179, 279, 281, 180), (11, 24, 19, 1)])
me_cube_002.polygons.foreach_set('use_smooth', [True] * 314)
_uv = me_cube_002.uv_layers.new(name='UVMap')
_uv.uv.foreach_set('vector', [0.625, 0.5769, 0.625, 0.6731, 0.625, 0.6731, 0.625, 0.5769, 0.375, 0.6731, 0.375, 0.5769, 0.375, 0.5769, 0.375, 0.6731, 0.875, 0.6731, 0.875, 0.5769, 0.875, 0.5769, 0.875, 0.6731, 0.125, 0.5769, 0.125, 0.6731, 0.125, 0.6731, 0.125, 0.5769, 0.4519, 1.0, 0.5481, 1.0, 0.5481, 1.0, 0.4519, 1.0, 0.5481, 0.25, 0.4519, 0.25, 0.4519, 0.25, 0.5481, 0.25, 0.625, 0.5769, 0.625, 0.6731, 0.625, 0.6731, 0.625, 0.5769, 0.625, 0.5, 0.625, 0.5, 0.625, 0.5, 0.625, 0.5, 0.5481, 0.75, 0.4519, 0.75, 0.4519, 0.75, 0.5481, 0.75, 0.4519, 0.3269, 0.5481, 0.3269, 0.5481, 0.4231, 0.4519, 0.4231, 0.4519, 0.8269, 0.5481, 0.8269, 0.5481, 0.9231, 0.4519, 0.9231, 0.4519, 0.5, 0.5481, 0.5, 0.5481, 0.5, 0.4519, 0.5, 0.125, 0.5769, 0.125, 0.6731, 0.125, 0.6731, 0.125, 0.5769, 0.7019, 0.5769, 0.7981, 0.5769, 0.7981, 0.6731, 0.7019, 0.6731, 0.4519, 0.25, 0.5481, 0.25, 0.5481, 0.25, 0.4519, 0.25, 0.375, 0.5769, 0.375, 0.6731, 0.375, 0.6731, 0.375, 0.5769, 0.875, 0.5, 0.875, 0.5, 0.875, 0.5, 0.875, 0.5, 0.5481, 0.75, 0.4519, 0.75, 0.4519, 0.75, 0.5481, 0.75, 0.375, 0.75, 0.375, 0.75, 0.375, 0.75, 0.375, 0.75, 0.5481, 0.25, 0.4519, 0.25, 0.4519, 0.25, 0.5481, 0.25, 0.375, 0.5, 0.375, 0.5, 0.375, 0.5, 0.375, 0.5, 0.375, 1.0, 0.375, 1.0, 0.375, 1.0, 0.375, 1.0, 0.375, 0.6731, 0.375, 0.5769, 0.375, 0.5769, 0.375, 0.6731, 0.5481, 0.25, 0.4519, 0.25, 0.4519, 0.25, 0.5481, 0.25, 0.375, 0.25, 0.375, 0.25, 0.375, 0.25, 0.375, 0.25, 0.375, 0.07691, 0.375, 0.1731, 0.375, 0.1731, 0.375, 0.07691, 0.875, 0.6731, 0.875, 0.5769, 0.875, 0.5769, 0.875, 0.6731, 0.375, 0.5, 0.375, 0.5, 0.375, 0.5, 0.375, 0.5, 0.4519, 0.07691, 0.5481, 0.07691, 0.5481, 0.1731, 0.4519, 0.1731, 0.125, 0.5769, 0.125, 0.6731, 0.125, 0.6731, 0.125, 0.5769, 0.875, 0.5, 0.875, 0.5, 0.875, 0.5, 0.875, 0.5, 0.375, 0.25, 0.375, 0.25, 0.375, 0.25, 0.375, 0.25, 0.4519, 0.5769, 0.5481, 0.5769, 0.5481, 0.6731, 0.4519, 0.6731, 0.4519, 0.5, 0.5481, 0.5, 0.5481, 0.5, 0.4519, 0.5, 0.375, 0.6731, 0.375, 0.5769, 0.375, 0.5769, 0.375, 0.6731, 0.4519, 1.0, 0.5481, 1.0, 0.5481, 1.0, 0.4519, 1.0, 0.375, 0.25, 0.375, 0.25, 0.375, 0.25, 0.375, 0.25, 0.5481, 0.5, 0.4519, 0.5, 0.4519, 0.5, 0.5481, 0.5, 0.375, 0.5, 0.375, 0.5, 0.375, 0.5, 0.375, 0.5, 0.375, 0.25, 0.375, 0.25, 0.375, 0.25, 0.375, 0.25, 0.375, 0.5, 0.375, 0.5, 0.375, 0.5, 0.375, 0.5, 0.4519, 0.25, 0.5481, 0.25, 0.5481, 0.25, 0.4519, 0.25, 0.375, 0.5, 0.375, 0.5, 0.375, 0.5, 0.375, 0.5, 0.625, 0.5, 0.625, 0.5, 0.625, 0.5, 0.625, 0.5, 0.375, 0.25, 0.375, 0.25, 0.375, 0.25, 0.375, 0.25, 0.375, 0.5, 0.375, 0.5, 0.375, 0.5, 0.375, 0.5, 0.625, 0.5, 0.625, 0.5, 0.625, 0.5, 0.625, 0.5, 0.375, 0.5, 0.375, 0.5, 0.375, 0.5, 0.375, 0.5, 0.5481, 0.5, 0.4519, 0.5, 0.4519, 0.5, 0.5481, 0.5, 0.875, 0.5, 0.875, 0.5, 0.875, 0.5, 0.875, 0.5, 0.4519, 0.5, 0.5481, 0.5, 0.5481, 0.5, 0.4519, 0.5, 0.4519, 0.25, 0.5481, 0.25, 0.5481, 0.25, 0.4519, 0.25, 0.5481, 0.25, 0.4519, 0.25, 0.4519, 0.25, 0.5481, 0.25, 0.625, 0.5, 0.625, 0.5, 0.625, 0.5, 0.625, 0.5, 0.375, 0.5, 0.375, 0.5, 0.375, 0.5, 0.375, 0.5, 0.375, 0.25, 0.375, 0.25, 0.375, 0.25, 0.375, 0.25, 0.375, 0.25, 0.375, 0.25, 0.375, 0.25, 0.375, 0.25, 0.375, 0.5, 0.375, 0.5, 0.375, 0.5, 0.375, 0.5, 0.375, 0.25, 0.375, 0.25, 0.375, 0.25, 0.375, 0.25, 0.875, 0.5, 0.875, 0.5, 0.875, 0.5, 0.875, 0.5, 0.375, 0.25, 0.375, 0.25, 0.375, 0.25, 0.375, 0.25, 0.5481, 0.25, 0.4519, 0.25, 0.4519, 0.25, 0.5481, 0.25, 0.375, 0.5, 0.375, 0.5, 0.375, 0.5, 0.375, 0.5, 0.375, 0.25, 0.375, 0.25, 0.375, 0.25, 0.375, 0.25, 0.375, 0.25, 0.375, 0.25, 0.375, 0.25, 0.375, 0.25, 0.375, 0.25, 0.375, 0.25, 0.375, 0.25, 0.375, 0.25, 0.375, 0.5, 0.375, 0.5, 0.375, 0.5, 0.375, 0.5, 0.375, 0.25, 0.375, 0.25, 0.375, 0.25, 0.375, 0.25, 0.5481, 0.5, 0.4519, 0.5, 0.4519, 0.5, 0.5481, 0.5, 0.5481, 0.5, 0.4519, 0.5, 0.4519, 0.5, 0.5481, 0.5, 0.4519, 0.5, 0.5481, 0.5, 0.5481, 0.5, 0.4519, 0.5, 0.4519, 0.5, 0.5481, 0.5, 0.5481, 0.5, 0.4519, 0.5, 0.4519, 0.5, 0.5481, 0.5, 0.5481, 0.5, 0.4519, 0.5, 0.5481, 0.25, 0.4519, 0.25, 0.4519, 0.25, 0.5481, 0.25, 0.375, 0.5, 0.375, 0.5, 0.375, 0.5, 0.375, 0.5, 0.4519, 0.25, 0.5481, 0.25, 0.5481, 0.25, 0.4519, 0.25, 0.375, 0.5, 0.375, 0.5, 0.375, 0.5, 0.375, 0.5, 0.125, 0.6731, 0.125, 0.6731, 0.125, 0.75, 0.125, 0.75, 0.5481, 1.0, 0.5481, 1.0, 0.625, 1.0, 0.625, 1.0, 0.125, 0.5769, 0.125, 0.5, 0.125, 0.5, 0.125, 0.5769, 0.625, 0.25, 0.625, 0.25, 0.5481, 0.25, 0.5481, 0.25, 0.375, 0.6731, 0.375, 0.75, 0.2981, 0.75, 0.2981, 0.6731, 0.625, 0.75, 0.625, 0.8269, 0.5481, 0.8269, 0.5481, 0.75, 0.2981, 0.5769, 0.2981, 0.5, 0.375, 0.5, 0.375, 0.5769, 0.625, 0.4231, 0.625, 0.5, 0.5481, 0.5, 0.5481, 0.4231, 0.375, 0.25, 0.375, 0.25, 0.375, 0.25, 0.375, 0.25, 0.375, 0.25, 0.375, 0.25, 0.375, 1.0, 0.375, 1.0, 0.375, 1.0, 0.375, 1.0, 0.375, 1.0, 0.5481, 1.0, 0.5481, 1.0, 0.625, 1.0, 0.625, 1.0, 0.625, 0.25, 0.625, 0.25, 0.5481, 0.25, 0.5481, 0.25, 0.625, 0.25, 0.5481, 0.5, 0.5481, 0.5, 0.625, 0.5769, 0.625, 0.5769, 0.625, 0.5, 0.4519, 0.5, 0.375, 0.5, 0.375, 0.5, 0.375, 0.5769, 0.375, 0.5769, 0.4519, 0.5, 0.375, 0.6731, 0.375, 0.75, 0.4519, 0.75, 0.4519, 0.75, 0.375, 0.6731, 0.625, 0.6731, 0.625, 0.6731, 0.5481, 0.75, 0.5481, 0.75, 0.375, 0.1731, 0.4519, 0.1731, 0.4519, 0.25, 0.375, 0.25, 0.375, 0.25, 0.375, 0.07691, 0.375, 0.0, 0.375, 0.0, 0.375, 0.07691, 0.5481, 0.0, 0.625, 0.07691, 0.5481, 0.07691, 0.625, 0.1731, 0.625, 0.25, 0.5481, 0.25, 0.5481, 0.1731, 0.5481, 0.5, 0.625, 0.5, 0.625, 0.5769, 0.5481, 0.5769, 0.4519, 0.5, 0.4519, 0.5769, 0.375, 0.5769, 0.375, 0.5, 0.375, 0.5, 0.375, 0.6731, 0.4519, 0.6731, 0.4519, 0.75, 0.375, 0.75, 0.625, 0.6731, 0.5481, 0.75, 0.5481, 0.6731, 0.125, 0.5769, 0.125, 0.5769, 0.125, 0.5, 0.125, 0.6731, 0.125, 0.75, 0.125, 0.6731, 0.375, 0.6731, 0.375, 0.6731, 0.375, 0.75, 0.375, 0.5769, 0.375, 0.5, 0.375, 0.5769, 0.125, 0.5769, 0.125, 0.5, 0.125, 0.5769, 0.125, 0.6731, 0.125, 0.6731, 0.125, 0.75, 0.375, 0.6731, 0.375, 0.75, 0.375, 0.6731, 0.375, 0.5769, 0.375, 0.5769, 0.375, 0.5, 0.5481, 0.25, 0.625, 0.25, 0.625, 0.25, 0.5481, 0.25, 0.4519, 0.25, 0.4519, 0.25, 0.375, 0.25, 0.375, 0.25, 0.375, 0.25, 0.5481, 0.5, 0.5481, 0.5, 0.625, 0.5, 0.625, 0.5, 0.4519, 0.5, 0.375, 0.5, 0.375, 0.5, 0.375, 0.5, 0.4519, 0.5, 0.5481, 0.25, 0.5481, 0.25, 0.625, 0.25, 0.625, 0.25, 0.4519, 0.25, 0.375, 0.25, 0.375, 0.25, 0.375, 0.25, 0.4519, 0.25, 0.5481, 0.5, 0.625, 0.5, 0.625, 0.5, 0.5481, 0.5, 0.4519, 0.5, 0.4519, 0.5, 0.375, 0.5, 0.375, 0.5, 0.375, 0.5, 0.5481, 0.25, 0.625, 0.25, 0.625, 0.25, 0.5481, 0.25, 0.4519, 0.25, 0.4519, 0.25, 0.375, 0.25, 0.375, 0.25, 0.375, 0.25, 0.5481, 0.5, 0.5481, 0.5, 0.625, 0.5, 0.625, 0.5, 0.4519, 0.5, 0.375, 0.5, 0.375, 0.5, 0.375, 0.5, 0.4519, 0.5, 0.5481, 0.25, 0.5481, 0.25, 0.625, 0.25, 0.625, 0.25, 0.4519, 0.25, 0.375, 0.25, 0.375, 0.25, 0.375, 0.25, 0.4519, 0.25, 0.5481, 0.5, 0.625, 0.5, 0.625, 0.5, 0.5481, 0.5, 0.4519, 0.5, 0.4519, 0.5, 0.375, 0.5, 0.375, 0.5, 0.375, 0.5, 0.5481, 0.25, 0.625, 0.25, 0.625, 0.25, 0.5481, 0.25, 0.4519, 0.25, 0.4519, 0.25, 0.375, 0.25, 0.375, 0.25, 0.375, 0.25, 0.5481, 0.5, 0.5481, 0.5, 0.625, 0.5, 0.625, 0.5, 0.4519, 0.5, 0.375, 0.5, 0.375, 0.5, 0.375, 0.5, 0.4519, 0.5, 0.5481, 0.25, 0.5481, 0.25, 0.625, 0.25, 0.625, 0.25, 0.4519, 0.25, 0.375, 0.25, 0.375, 0.25, 0.375, 0.25, 0.4519, 0.25, 0.5481, 0.5, 0.625, 0.5, 0.625, 0.5, 0.5481, 0.5, 0.4519, 0.5, 0.4519, 0.5, 0.375, 0.5, 0.375, 0.5, 0.375, 0.5, 0.5481, 0.25, 0.5481, 0.25, 0.625, 0.25, 0.4519, 0.25, 0.375, 0.25, 0.375, 0.25, 0.4519, 0.25, 0.5481, 0.5, 0.625, 0.5, 0.5481, 0.5, 0.4519, 0.5, 0.4519, 0.5, 0.375, 0.5, 0.375, 0.5, 0.5481, 0.25, 0.625, 0.25, 0.5481, 0.25, 0.4519, 0.25, 0.4519, 0.25, 0.375, 0.25, 0.375, 0.25, 0.5481, 0.5, 0.5481, 0.5, 0.625, 0.5, 0.4519, 0.5, 0.375, 0.5, 0.375, 0.5, 0.4519, 0.5, 0.375, 0.5, 0.375, 0.5, 0.375, 0.5, 0.375, 0.5, 0.375, 0.5, 0.375, 0.5, 0.375, 0.25, 0.375, 0.25, 0.375, 0.25, 0.375, 0.25, 0.375, 0.25, 0.375, 0.25, 0.375, 0.5, 0.375, 0.5, 0.375, 0.5, 0.375, 0.5, 0.375, 0.5, 0.375, 0.5, 0.375, 0.25, 0.375, 0.25, 0.375, 0.25, 0.375, 0.25, 0.375, 0.25, 0.375, 0.25, 0.375, 0.5, 0.375, 0.5, 0.375, 0.5, 0.375, 0.5, 0.375, 0.5, 0.375, 0.5, 0.375, 0.25, 0.375, 0.25, 0.375, 0.25, 0.375, 0.25, 0.375, 0.25, 0.375, 0.25, 0.375, 0.5, 0.375, 0.5, 0.375, 0.5, 0.375, 0.5, 0.375, 0.5, 0.375, 0.5, 0.375, 0.25, 0.375, 0.25, 0.375, 0.25, 0.375, 0.25, 0.375, 0.25, 0.375, 0.25, 0.2019, 0.5769, 0.2019, 0.6731, 0.125, 0.6731, 0.125, 0.5769, 0.4519, 0.9231, 0.5481, 0.9231, 0.5481, 1.0, 0.4519, 1.0, 0.7981, 0.6731, 0.7981, 0.5769, 0.875, 0.5769, 0.875, 0.6731, 0.5481, 0.3269, 0.4519, 0.3269, 0.4519, 0.25, 0.5481, 0.25, 0.2981, 0.5769, 0.2019, 0.5769, 0.2019, 0.5, 0.2981, 0.5, 0.625, 0.3269, 0.625, 0.4231, 0.5481, 0.4231, 0.5481, 0.3269, 0.5481, 0.5, 0.4519, 0.5, 0.4519, 0.4231, 0.5481, 0.4231, 0.2981, 0.6731, 0.2981, 0.5769, 0.375, 0.5769, 0.375, 0.6731, 0.7019, 0.5769, 0.7019, 0.6731, 0.625, 0.6731, 0.625, 0.5769, 0.5481, 0.8269, 0.4519, 0.8269, 0.4519, 0.75, 0.5481, 0.75, 0.2019, 0.6731, 0.2981, 0.6731, 0.2981, 0.75, 0.2019, 0.75, 0.625, 0.8269, 0.625, 0.9231, 0.5481, 0.9231, 0.5481, 0.8269, 0.125, 0.5769, 0.125, 0.6731, 0.125, 0.6731, 0.125, 0.5769, 0.4519, 1.0, 0.5481, 1.0, 0.5481, 1.0, 0.4519, 1.0, 0.875, 0.6731, 0.875, 0.5769, 0.875, 0.5769, 0.875, 0.6731, 0.5481, 0.25, 0.4519, 0.25, 0.4519, 0.25, 0.5481, 0.25, 0.5481, 0.5, 0.4519, 0.5, 0.4519, 0.5, 0.5481, 0.5, 0.375, 0.6731, 0.375, 0.5769, 0.375, 0.5769, 0.375, 0.6731, 0.625, 0.5769, 0.625, 0.6731, 0.625, 0.6731, 0.625, 0.5769, 0.5481, 0.75, 0.4519, 0.75, 0.4519, 0.75, 0.5481, 0.75, 0.125, 0.75, 0.125, 0.75, 0.125, 0.6731, 0.125, 0.6731, 0.125, 0.5, 0.125, 0.5, 0.125, 0.5769, 0.125, 0.5769, 0.375, 0.6731, 0.375, 0.6731, 0.4519, 0.75, 0.4519, 0.75, 0.625, 0.6731, 0.625, 0.6731, 0.5481, 0.75, 0.5481, 0.75, 0.4519, 0.5, 0.4519, 0.5, 0.375, 0.5769, 0.375, 0.5769, 0.625, 0.25, 0.625, 0.25, 0.5481, 0.25, 0.5481, 0.25, 0.625, 1.0, 0.625, 1.0, 0.5481, 1.0, 0.5481, 1.0, 0.5481, 0.5, 0.5481, 0.5, 0.625, 0.5769, 0.625, 0.5769, 0.375, 0.1731, 0.375, 0.07691, 0.4519, 0.07691, 0.4519, 0.1731, 0.4519, 0.0, 0.5481, 0.0, 0.5481, 0.07691, 0.4519, 0.07691, 0.625, 0.07691, 0.625, 0.1731, 0.5481, 0.1731, 0.5481, 0.07691, 0.5481, 0.25, 0.4519, 0.25, 0.4519, 0.1731, 0.5481, 0.1731, 0.5481, 0.5769, 0.4519, 0.5769, 0.4519, 0.5, 0.5481, 0.5, 0.375, 0.6731, 0.375, 0.5769, 0.4519, 0.5769, 0.4519, 0.6731, 0.625, 0.5769, 0.625, 0.6731, 0.5481, 0.6731, 0.5481, 0.5769, 0.5481, 0.75, 0.4519, 0.75, 0.4519, 0.6731, 0.5481, 0.6731, 0.5481, 0.75, 0.5481, 0.75, 0.625, 0.6731, 0.625, 0.6731, 0.625, 0.5, 0.625, 0.5, 0.625, 0.5769, 0.625, 0.5769, 0.375, 0.5, 0.375, 0.5, 0.375, 0.5, 0.375, 0.5, 0.875, 0.5, 0.875, 0.5, 0.875, 0.5769, 0.875, 0.5769, 0.5481, 1.0, 0.5481, 1.0, 0.625, 1.0, 0.625, 1.0, 0.4519, 1.0, 0.4519, 1.0, 0.375, 1.0, 0.375, 1.0, 0.375, 0.25, 0.375, 0.25, 0.375, 0.25, 0.375, 0.25, 0.375, 0.75, 0.375, 0.75, 0.4519, 0.75, 0.4519, 0.75, 0.125, 0.5769, 0.125, 0.6731, 0.125, 0.6731, 0.125, 0.5769, 0.375, 0.6731, 0.375, 0.5769, 0.375, 0.5769, 0.375, 0.6731, 0.125, 0.5769, 0.125, 0.6731, 0.125, 0.6731, 0.125, 0.5769, 0.375, 0.6731, 0.375, 0.5769, 0.375, 0.5769, 0.375, 0.6731, 0.375, 0.5769, 0.375, 0.5769, 0.375, 0.5, 0.375, 0.5, 0.125, 0.75, 0.125, 0.75, 0.125, 0.6731, 0.125, 0.6731, 0.125, 0.5, 0.125, 0.5, 0.125, 0.5769, 0.125, 0.5769, 0.375, 0.6731, 0.375, 0.6731, 0.375, 0.75, 0.375, 0.75, 0.375, 0.25, 0.375, 0.25, 0.375, 0.25, 0.375, 0.25, 0.375, 0.1731, 0.375, 0.1731, 0.375, 0.25, 0.375, 0.25, 0.375, 0.5769, 0.375, 0.5769, 0.375, 0.5, 0.375, 0.5, 0.375, 0.5769, 0.375, 0.5769, 0.375, 0.5, 0.375, 0.5, 0.375, 1.0, 0.375, 1.0, 0.375, 1.0, 0.375, 1.0, 0.375, 0.6731, 0.375, 0.6731, 0.375, 0.75, 0.375, 0.75, 0.375, 0.6731, 0.375, 0.6731, 0.375, 0.75, 0.375, 0.75, 0.375, 0.07691, 0.375, 0.07691, 0.375, 0.0, 0.375, 0.0, 0.5481, 0.25, 0.4519, 0.25, 0.4519, 0.25, 0.5481, 0.25, 0.5481, 0.5, 0.4519, 0.5, 0.4519, 0.5, 0.5481, 0.5, 0.5481, 0.25, 0.4519, 0.25, 0.4519, 0.25, 0.5481, 0.25, 0.5481, 0.5, 0.4519, 0.5, 0.4519, 0.5, 0.5481, 0.5, 0.625, 0.5, 0.625, 0.5, 0.625, 0.5, 0.625, 0.5, 0.375, 0.5, 0.375, 0.5, 0.375, 0.5, 0.375, 0.5, 0.875, 0.5, 0.875, 0.5, 0.875, 0.5, 0.875, 0.5, 0.375, 0.25, 0.375, 0.25, 0.375, 0.25, 0.375, 0.25, 0.4519, 0.5, 0.4519, 0.5, 0.375, 0.5, 0.375, 0.5, 0.4519, 0.5, 0.4519, 0.5, 0.375, 0.5, 0.375, 0.5, 0.625, 0.5, 0.625, 0.5, 0.5481, 0.5, 0.5481, 0.5, 0.625, 0.5, 0.625, 0.5, 0.5481, 0.5, 0.5481, 0.5, 0.5481, 0.25, 0.5481, 0.25, 0.625, 0.25, 0.625, 0.25, 0.5481, 0.25, 0.5481, 0.25, 0.625, 0.25, 0.625, 0.25, 0.375, 0.25, 0.375, 0.25, 0.4519, 0.25, 0.4519, 0.25, 0.4519, 0.25, 0.4519, 0.25, 0.375, 0.25, 0.375, 0.25, 0.5481, 0.25, 0.4519, 0.25, 0.4519, 0.25, 0.5481, 0.25, 0.5481, 0.5, 0.4519, 0.5, 0.4519, 0.5, 0.5481, 0.5, 0.5481, 0.25, 0.4519, 0.25, 0.4519, 0.25, 0.5481, 0.25, 0.5481, 0.5, 0.4519, 0.5, 0.4519, 0.5, 0.5481, 0.5, 0.625, 0.5, 0.625, 0.5, 0.625, 0.5, 0.625, 0.5, 0.375, 0.5, 0.375, 0.5, 0.375, 0.5, 0.375, 0.5, 0.875, 0.5, 0.875, 0.5, 0.875, 0.5, 0.875, 0.5, 0.375, 0.25, 0.375, 0.25, 0.375, 0.25, 0.375, 0.25, 0.625, 0.25, 0.625, 0.25, 0.5481, 0.25, 0.5481, 0.25, 0.375, 0.25, 0.375, 0.25, 0.4519, 0.25, 0.4519, 0.25, 0.375, 0.25, 0.375, 0.25, 0.4519, 0.25, 0.4519, 0.25, 0.625, 0.25, 0.625, 0.25, 0.5481, 0.25, 0.5481, 0.25, 0.4519, 0.5, 0.4519, 0.5, 0.375, 0.5, 0.375, 0.5, 0.4519, 0.5, 0.4519, 0.5, 0.375, 0.5, 0.375, 0.5, 0.625, 0.5, 0.625, 0.5, 0.5481, 0.5, 0.5481, 0.5, 0.625, 0.5, 0.625, 0.5, 0.5481, 0.5, 0.5481, 0.5, 0.5481, 0.25, 0.4519, 0.25, 0.4519, 0.25, 0.5481, 0.25, 0.5481, 0.5, 0.4519, 0.5, 0.4519, 0.5, 0.5481, 0.5, 0.5481, 0.25, 0.4519, 0.25, 0.4519, 0.25, 0.5481, 0.25, 0.5481, 0.5, 0.4519, 0.5, 0.4519, 0.5, 0.5481, 0.5, 0.625, 0.5, 0.625, 0.5, 0.625, 0.5, 0.625, 0.5, 0.375, 0.5, 0.375, 0.5, 0.375, 0.5, 0.375, 0.5, 0.875, 0.5, 0.875, 0.5, 0.875, 0.5, 0.875, 0.5, 0.375, 0.25, 0.375, 0.25, 0.375, 0.25, 0.375, 0.25, 0.5481, 0.25, 0.5481, 0.25, 0.625, 0.25, 0.625, 0.25, 0.5481, 0.25, 0.5481, 0.25, 0.625, 0.25, 0.625, 0.25, 0.5481, 0.5, 0.5481, 0.5, 0.625, 0.5, 0.625, 0.5, 0.5481, 0.5, 0.5481, 0.5, 0.625, 0.5, 0.625, 0.5, 0.375, 0.25, 0.375, 0.25, 0.4519, 0.25, 0.4519, 0.25, 0.375, 0.25, 0.375, 0.25, 0.4519, 0.25, 0.4519, 0.25, 0.4519, 0.5, 0.4519, 0.5, 0.375, 0.5, 0.375, 0.5, 0.4519, 0.5, 0.4519, 0.5, 0.375, 0.5, 0.375, 0.5, 0.5481, 0.25, 0.4519, 0.25, 0.4519, 0.25, 0.5481, 0.25, 0.5481, 0.5, 0.4519, 0.5, 0.4519, 0.5, 0.5481, 0.5, 0.5481, 0.25, 0.4519, 0.25, 0.4519, 0.25, 0.5481, 0.25, 0.5481, 0.5, 0.4519, 0.5, 0.4519, 0.5, 0.5481, 0.5, 0.5481, 0.5, 0.5481, 0.5, 0.625, 0.5, 0.625, 0.5, 0.375, 0.5, 0.375, 0.5, 0.4519, 0.5, 0.4519, 0.5, 0.5481, 0.25, 0.5481, 0.25, 0.625, 0.25, 0.625, 0.25, 0.4519, 0.25, 0.4519, 0.25, 0.375, 0.25, 0.375, 0.25, 0.375, 0.5, 0.375, 0.5, 0.4519, 0.5, 0.4519, 0.5, 0.625, 0.5, 0.625, 0.5, 0.5481, 0.5, 0.5481, 0.5, 0.625, 0.5, 0.625, 0.5, 0.5481, 0.5, 0.5481, 0.5, 0.375, 0.5, 0.375, 0.5, 0.4519, 0.5, 0.4519, 0.5, 0.5481, 0.25, 0.5481, 0.25, 0.625, 0.25, 0.625, 0.25, 0.5481, 0.25, 0.5481, 0.25, 0.625, 0.25, 0.625, 0.25, 0.375, 0.25, 0.375, 0.25, 0.4519, 0.25, 0.4519, 0.25, 0.375, 0.25, 0.375, 0.25, 0.4519, 0.25, 0.4519, 0.25, 0.375, 0.5, 0.375, 0.5, 0.375, 0.5, 0.375, 0.5, 0.375, 0.25, 0.375, 0.25, 0.375, 0.25, 0.375, 0.25, 0.375, 0.5, 0.375, 0.5, 0.375, 0.5, 0.375, 0.5, 0.375, 0.25, 0.375, 0.25, 0.375, 0.25, 0.375, 0.25, 0.375, 0.25, 0.375, 0.25, 0.375, 0.25, 0.375, 0.25, 0.375, 0.25, 0.375, 0.25, 0.375, 0.25, 0.375, 0.25, 0.375, 0.5, 0.375, 0.5, 0.375, 0.5, 0.375, 0.5, 0.375, 0.5, 0.375, 0.5, 0.375, 0.5, 0.375, 0.5, 0.375, 0.5, 0.375, 0.5, 0.375, 0.5, 0.375, 0.5, 0.375, 0.25, 0.375, 0.25, 0.375, 0.25, 0.375, 0.25, 0.375, 0.5, 0.375, 0.5, 0.375, 0.5, 0.375, 0.5, 0.375, 0.25, 0.375, 0.25, 0.375, 0.25, 0.375, 0.25, 0.375, 0.5, 0.375, 0.5, 0.375, 0.5, 0.375, 0.5, 0.375, 0.5, 0.375, 0.5, 0.375, 0.5, 0.375, 0.5, 0.375, 0.25, 0.375, 0.25, 0.375, 0.25, 0.375, 0.25, 0.375, 0.25, 0.375, 0.25, 0.375, 0.25, 0.375, 0.25, 0.375, 0.5, 0.375, 0.5, 0.375, 0.5, 0.375, 0.5, 0.375, 0.5, 0.375, 0.5, 0.375, 0.5, 0.375, 0.5, 0.375, 0.25, 0.375, 0.25, 0.375, 0.25, 0.375, 0.25, 0.375, 0.25, 0.375, 0.25, 0.375, 0.25, 0.375, 0.25, 0.375, 0.5, 0.375, 0.5, 0.375, 0.5, 0.375, 0.5, 0.375, 0.5, 0.375, 0.5, 0.375, 0.5, 0.375, 0.5, 0.375, 0.5, 0.375, 0.5, 0.375, 0.5, 0.375, 0.5, 0.375, 0.25, 0.375, 0.25, 0.375, 0.25, 0.375, 0.25, 0.375, 0.25, 0.375, 0.25, 0.375, 0.25, 0.375, 0.25, 0.375, 0.5, 0.375, 0.5, 0.375, 0.5, 0.375, 0.5, 0.375, 0.25, 0.375, 0.25, 0.375, 0.25, 0.375, 0.25, 0.375, 0.25, 0.375, 0.25, 0.375, 0.25, 0.375, 0.25, 0.375, 0.25, 0.375, 0.25, 0.375, 0.25, 0.375, 0.25, 0.375, 0.25, 0.375, 0.25, 0.375, 0.25, 0.375, 0.25, 0.375, 0.5, 0.375, 0.5, 0.375, 0.5, 0.375, 0.5, 0.375, 0.5, 0.375, 0.5, 0.375, 0.5, 0.375, 0.5, 0.2019, 0.5769, 0.2981, 0.5769, 0.2981, 0.6731, 0.2019, 0.6731])
me_cube_002.materials.append(mat_supportmaterial)
me_cube_002.update()

# ---- objects
ob_cylinder_001 = bpy.data.objects.new('Cylinder.001', me_cylinder_001)
ob_cube = bpy.data.objects.new('Cube', me_cube_002)

# ---- transforms, parenting, visibility, modifiers, constraints
ob_cylinder_001.location = (0.0, 0.0, 0.0)
ob_cylinder_001.rotation_euler = (1.571, -0.0, 0.0)
ob_cylinder_001.scale = (18.12, 18.12, 42.08)
_m = ob_cylinder_001.modifiers.new('Auto Smooth', 'NODES')
_m.node_group = ng_auto_smooth
_gi = [s.identifier for s in ng_auto_smooth.interface.items_tree if s.item_type == 'SOCKET' and s.in_out == 'INPUT']
_m[_gi[1]] = 1.34  # Angle
ob_cube.location = (0.0, -39.61, 0.0)

# ---- collection membership
col_collection.objects.link(ob_cylinder_001)
col_collection.objects.link(ob_cube)

# ---- scene / render settings (as saved in the file)
scene.frame_start = 1; scene.frame_end = 250; scene.frame_set(1)
scene.render.engine = 'BLENDER_EEVEE_NEXT'
scene.cycles.sampling_pattern = 'TABULATED_SOBOL'
scene.cycles.use_light_tree = False
scene.view_settings.view_transform = 'Filmic'
bpy.context.view_layer.update()

# ---- added for rendering (the .blend has no active camera and no usable light): camera, sun
cam_auto = bpy.data.cameras.new('AutoCamera')
cam_auto.lens = 50.0
cam_auto.sensor_width = 36.0
cam_auto.clip_end = 2179.59
ob_auto_camera = bpy.data.objects.new('AutoCamera', cam_auto)
scene.collection.objects.link(ob_auto_camera)
ob_auto_camera.location = (124.194, -141.025, 98.3241)
ob_auto_camera.rotation_euler = (1.09748, -7.21219e-08, 0.694738)
scene.camera = ob_auto_camera
light_auto_sun = bpy.data.lights.new('AutoSun', 'SUN')
light_auto_sun.energy = 3.0
light_auto_sun.angle = 0.0523599
ob_auto_sun = bpy.data.objects.new('AutoSun', light_auto_sun)
scene.collection.objects.link(ob_auto_sun)
ob_auto_sun.rotation_euler = (0.872665, 0.174533, 0.523599)
bpy.context.view_layer.update()
